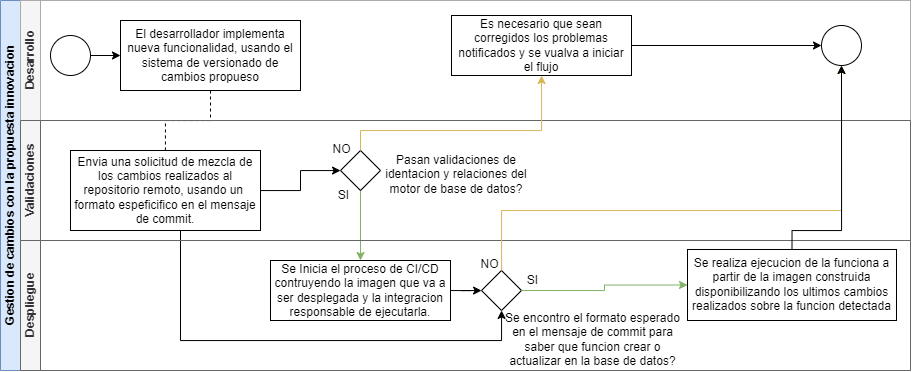

The diagram above was exported from draw.io. Its source (the exported page's mxGraphModel, read from the mxfile embedded in the PNG):
<mxGraphModel dx="1035" dy="569" grid="1" gridSize="10" guides="1" tooltips="1" connect="1" arrows="1" fold="1" page="1" pageScale="1" pageWidth="827" pageHeight="1169" math="0" shadow="0">
  <root>
    <mxCell id="0" />
    <mxCell id="1" parent="0" />
    <mxCell id="dNxyNK7c78bLwvsdeMH5-19" value="Gestion de cambios con la propuesta innovacion" style="swimlane;html=1;childLayout=stackLayout;resizeParent=1;resizeParentMax=0;horizontal=0;startSize=20;horizontalStack=0;fillColor=#dae8fc;strokeColor=#6c8ebf;" parent="1" vertex="1">
      <mxGeometry x="19" y="130" width="910" height="370" as="geometry">
        <mxRectangle x="120" y="120" width="40" height="310" as="alternateBounds" />
      </mxGeometry>
    </mxCell>
    <mxCell id="dNxyNK7c78bLwvsdeMH5-27" value="" style="edgeStyle=orthogonalEdgeStyle;rounded=0;orthogonalLoop=1;jettySize=auto;html=1;dashed=1;endArrow=none;endFill=0;" parent="dNxyNK7c78bLwvsdeMH5-19" source="dNxyNK7c78bLwvsdeMH5-24" target="dNxyNK7c78bLwvsdeMH5-26" edge="1">
      <mxGeometry relative="1" as="geometry" />
    </mxCell>
    <mxCell id="dNxyNK7c78bLwvsdeMH5-35" style="edgeStyle=orthogonalEdgeStyle;rounded=0;orthogonalLoop=1;jettySize=auto;html=1;endArrow=classic;endFill=1;fillColor=#d5e8d4;strokeColor=#82b366;" parent="dNxyNK7c78bLwvsdeMH5-19" source="dNxyNK7c78bLwvsdeMH5-28" target="dNxyNK7c78bLwvsdeMH5-34" edge="1">
      <mxGeometry relative="1" as="geometry" />
    </mxCell>
    <mxCell id="dNxyNK7c78bLwvsdeMH5-38" style="edgeStyle=orthogonalEdgeStyle;rounded=0;orthogonalLoop=1;jettySize=auto;html=1;endArrow=classic;endFill=1;" parent="dNxyNK7c78bLwvsdeMH5-19" source="dNxyNK7c78bLwvsdeMH5-26" target="dNxyNK7c78bLwvsdeMH5-36" edge="1">
      <mxGeometry relative="1" as="geometry">
        <Array as="points">
          <mxPoint x="180" y="340" />
          <mxPoint x="501" y="340" />
        </Array>
      </mxGeometry>
    </mxCell>
    <mxCell id="dNxyNK7c78bLwvsdeMH5-20" value="Desarrollo" style="swimlane;html=1;startSize=20;horizontal=0;fillColor=#f5f5f5;fontColor=#333333;strokeColor=#ababab;" parent="dNxyNK7c78bLwvsdeMH5-19" vertex="1">
      <mxGeometry x="20" width="890" height="120" as="geometry" />
    </mxCell>
    <mxCell id="dNxyNK7c78bLwvsdeMH5-25" value="" style="edgeStyle=orthogonalEdgeStyle;rounded=0;orthogonalLoop=1;jettySize=auto;html=1;" parent="dNxyNK7c78bLwvsdeMH5-20" source="dNxyNK7c78bLwvsdeMH5-23" target="dNxyNK7c78bLwvsdeMH5-24" edge="1">
      <mxGeometry relative="1" as="geometry" />
    </mxCell>
    <mxCell id="dNxyNK7c78bLwvsdeMH5-23" value="" style="ellipse;whiteSpace=wrap;html=1;" parent="dNxyNK7c78bLwvsdeMH5-20" vertex="1">
      <mxGeometry x="30" y="35" width="40" height="40" as="geometry" />
    </mxCell>
    <mxCell id="dNxyNK7c78bLwvsdeMH5-24" value="El desarrollador implementa nueva funcionalidad, usando el sistema de versionado de cambios propueso" style="rounded=0;whiteSpace=wrap;html=1;fontFamily=Helvetica;fontSize=12;fontColor=#000000;align=center;" parent="dNxyNK7c78bLwvsdeMH5-20" vertex="1">
      <mxGeometry x="100" y="20" width="180" height="70" as="geometry" />
    </mxCell>
    <mxCell id="dNxyNK7c78bLwvsdeMH5-33" value="" style="edgeStyle=orthogonalEdgeStyle;rounded=0;orthogonalLoop=1;jettySize=auto;html=1;endArrow=classic;endFill=1;" parent="dNxyNK7c78bLwvsdeMH5-20" source="dNxyNK7c78bLwvsdeMH5-30" target="dNxyNK7c78bLwvsdeMH5-32" edge="1">
      <mxGeometry relative="1" as="geometry" />
    </mxCell>
    <mxCell id="dNxyNK7c78bLwvsdeMH5-30" value="Es necesario que sean corregidos los problemas notificados y se vualva a iniciar el flujo" style="rounded=0;whiteSpace=wrap;html=1;fontFamily=Helvetica;fontSize=12;fontColor=#000000;align=center;" parent="dNxyNK7c78bLwvsdeMH5-20" vertex="1">
      <mxGeometry x="431" y="15" width="180" height="60" as="geometry" />
    </mxCell>
    <mxCell id="dNxyNK7c78bLwvsdeMH5-32" value="" style="ellipse;whiteSpace=wrap;html=1;" parent="dNxyNK7c78bLwvsdeMH5-20" vertex="1">
      <mxGeometry x="801" y="25" width="40" height="40" as="geometry" />
    </mxCell>
    <mxCell id="dNxyNK7c78bLwvsdeMH5-21" value="Validaciones" style="swimlane;html=1;startSize=20;horizontal=0;fillColor=#f5f5f5;fontColor=#333333;strokeColor=#666666;" parent="dNxyNK7c78bLwvsdeMH5-19" vertex="1">
      <mxGeometry x="20" y="120" width="890" height="120" as="geometry" />
    </mxCell>
    <mxCell id="dNxyNK7c78bLwvsdeMH5-29" value="" style="edgeStyle=orthogonalEdgeStyle;rounded=0;orthogonalLoop=1;jettySize=auto;html=1;endArrow=classic;endFill=1;" parent="dNxyNK7c78bLwvsdeMH5-21" source="dNxyNK7c78bLwvsdeMH5-26" target="dNxyNK7c78bLwvsdeMH5-28" edge="1">
      <mxGeometry relative="1" as="geometry" />
    </mxCell>
    <mxCell id="dNxyNK7c78bLwvsdeMH5-26" value="Envia una solicitud de mezcla de los cambios realizados al repositorio remoto, usando un&amp;nbsp; formato espeficifico en el mensaje de commit." style="rounded=0;whiteSpace=wrap;html=1;fontFamily=Helvetica;fontSize=12;fontColor=#000000;align=center;" parent="dNxyNK7c78bLwvsdeMH5-21" vertex="1">
      <mxGeometry x="50" y="30" width="190" height="80" as="geometry" />
    </mxCell>
    <mxCell id="dNxyNK7c78bLwvsdeMH5-28" value="" style="rhombus;whiteSpace=wrap;html=1;fontFamily=Helvetica;fontSize=12;fontColor=#000000;align=center;" parent="dNxyNK7c78bLwvsdeMH5-21" vertex="1">
      <mxGeometry x="320" y="30" width="40" height="40" as="geometry" />
    </mxCell>
    <mxCell id="aD4PDPeO6MEpZVZqA7VE-6" value="Pasan validaciones de identacion y relaciones del motor de base de datos?" style="text;html=1;strokeColor=none;fillColor=none;align=center;verticalAlign=middle;whiteSpace=wrap;rounded=0;" vertex="1" parent="dNxyNK7c78bLwvsdeMH5-21">
      <mxGeometry x="358" y="29" width="156" height="49" as="geometry" />
    </mxCell>
    <mxCell id="aD4PDPeO6MEpZVZqA7VE-8" value="SI" style="text;html=1;align=center;verticalAlign=middle;resizable=0;points=[];autosize=1;strokeColor=none;fillColor=none;" vertex="1" parent="dNxyNK7c78bLwvsdeMH5-21">
      <mxGeometry x="308" y="60" width="30" height="30" as="geometry" />
    </mxCell>
    <mxCell id="aD4PDPeO6MEpZVZqA7VE-9" value="NO" style="text;html=1;align=center;verticalAlign=middle;resizable=0;points=[];autosize=1;strokeColor=none;fillColor=none;" vertex="1" parent="dNxyNK7c78bLwvsdeMH5-21">
      <mxGeometry x="301" y="14" width="40" height="30" as="geometry" />
    </mxCell>
    <mxCell id="dNxyNK7c78bLwvsdeMH5-22" value="Despliegue" style="swimlane;html=1;startSize=20;horizontal=0;fillColor=#f5f5f5;fontColor=#333333;strokeColor=#666666;" parent="dNxyNK7c78bLwvsdeMH5-19" vertex="1">
      <mxGeometry x="20" y="240" width="890" height="130" as="geometry" />
    </mxCell>
    <mxCell id="dNxyNK7c78bLwvsdeMH5-37" value="" style="edgeStyle=orthogonalEdgeStyle;rounded=0;orthogonalLoop=1;jettySize=auto;html=1;endArrow=classic;endFill=1;" parent="dNxyNK7c78bLwvsdeMH5-22" source="dNxyNK7c78bLwvsdeMH5-34" target="dNxyNK7c78bLwvsdeMH5-36" edge="1">
      <mxGeometry relative="1" as="geometry" />
    </mxCell>
    <mxCell id="dNxyNK7c78bLwvsdeMH5-34" value="Se Inicia el proceso de CI/CD contruyendo la imagen que va a ser desplegada y la integracion responsable de ejecutarla." style="rounded=0;whiteSpace=wrap;html=1;fontFamily=Helvetica;fontSize=12;fontColor=#000000;align=center;strokeWidth=1;" parent="dNxyNK7c78bLwvsdeMH5-22" vertex="1">
      <mxGeometry x="250" y="20" width="180" height="60" as="geometry" />
    </mxCell>
    <mxCell id="dNxyNK7c78bLwvsdeMH5-36" value="" style="rhombus;whiteSpace=wrap;html=1;fontFamily=Helvetica;fontSize=12;fontColor=#000000;align=center;" parent="dNxyNK7c78bLwvsdeMH5-22" vertex="1">
      <mxGeometry x="461" y="30" width="40" height="40" as="geometry" />
    </mxCell>
    <mxCell id="aD4PDPeO6MEpZVZqA7VE-19" value="Se encontro el formato esperado en el mensaje de commit para saber que funcion crear o actualizar en la base de datos?" style="text;html=1;strokeColor=none;fillColor=none;align=center;verticalAlign=middle;whiteSpace=wrap;rounded=0;" vertex="1" parent="dNxyNK7c78bLwvsdeMH5-22">
      <mxGeometry x="483" y="74" width="179" height="49" as="geometry" />
    </mxCell>
    <mxCell id="aD4PDPeO6MEpZVZqA7VE-24" style="edgeStyle=orthogonalEdgeStyle;rounded=0;orthogonalLoop=1;jettySize=auto;html=1;exitX=1;exitY=0.5;exitDx=0;exitDy=0;entryX=0;entryY=0.5;entryDx=0;entryDy=0;fillColor=#d5e8d4;strokeColor=#82b366;" edge="1" parent="dNxyNK7c78bLwvsdeMH5-22" source="dNxyNK7c78bLwvsdeMH5-36" target="aD4PDPeO6MEpZVZqA7VE-22">
      <mxGeometry relative="1" as="geometry" />
    </mxCell>
    <mxCell id="aD4PDPeO6MEpZVZqA7VE-20" value="SI" style="text;html=1;align=center;verticalAlign=middle;resizable=0;points=[];autosize=1;strokeColor=none;fillColor=none;" vertex="1" parent="dNxyNK7c78bLwvsdeMH5-22">
      <mxGeometry x="497" y="25" width="30" height="30" as="geometry" />
    </mxCell>
    <mxCell id="aD4PDPeO6MEpZVZqA7VE-21" value="NO" style="text;html=1;align=center;verticalAlign=middle;resizable=0;points=[];autosize=1;strokeColor=none;fillColor=none;" vertex="1" parent="dNxyNK7c78bLwvsdeMH5-22">
      <mxGeometry x="449" y="9" width="40" height="30" as="geometry" />
    </mxCell>
    <mxCell id="aD4PDPeO6MEpZVZqA7VE-22" value="Se realiza ejecucion de la funciona a partir de la imagen construida disponibilizando los ultimos cambios realizados sobre la funcion detectada" style="rounded=0;whiteSpace=wrap;html=1;fontFamily=Helvetica;fontSize=12;fontColor=#000000;align=center;" vertex="1" parent="dNxyNK7c78bLwvsdeMH5-22">
      <mxGeometry x="667" y="9" width="209" height="71" as="geometry" />
    </mxCell>
    <mxCell id="aD4PDPeO6MEpZVZqA7VE-7" value="" style="edgeStyle=orthogonalEdgeStyle;rounded=0;orthogonalLoop=1;jettySize=auto;html=1;fillColor=#fff2cc;strokeColor=#d6b656;endSize=6;strokeWidth=1;" edge="1" parent="dNxyNK7c78bLwvsdeMH5-19" source="dNxyNK7c78bLwvsdeMH5-28" target="dNxyNK7c78bLwvsdeMH5-30">
      <mxGeometry relative="1" as="geometry">
        <Array as="points">
          <mxPoint x="360" y="130" />
          <mxPoint x="541" y="130" />
        </Array>
      </mxGeometry>
    </mxCell>
    <mxCell id="aD4PDPeO6MEpZVZqA7VE-18" style="edgeStyle=orthogonalEdgeStyle;rounded=0;orthogonalLoop=1;jettySize=auto;html=1;entryX=0.5;entryY=1;entryDx=0;entryDy=0;fillColor=#fff2cc;strokeColor=#d6b656;" edge="1" parent="dNxyNK7c78bLwvsdeMH5-19" source="dNxyNK7c78bLwvsdeMH5-36" target="dNxyNK7c78bLwvsdeMH5-32">
      <mxGeometry relative="1" as="geometry">
        <Array as="points">
          <mxPoint x="501" y="210" />
          <mxPoint x="841" y="210" />
        </Array>
      </mxGeometry>
    </mxCell>
    <mxCell id="aD4PDPeO6MEpZVZqA7VE-27" style="edgeStyle=orthogonalEdgeStyle;rounded=0;orthogonalLoop=1;jettySize=auto;html=1;entryX=0.5;entryY=1;entryDx=0;entryDy=0;exitX=0.5;exitY=0;exitDx=0;exitDy=0;" edge="1" parent="dNxyNK7c78bLwvsdeMH5-19" source="aD4PDPeO6MEpZVZqA7VE-22" target="dNxyNK7c78bLwvsdeMH5-32">
      <mxGeometry relative="1" as="geometry">
        <Array as="points">
          <mxPoint x="792" y="230" />
          <mxPoint x="841" y="230" />
        </Array>
      </mxGeometry>
    </mxCell>
  </root>
</mxGraphModel>